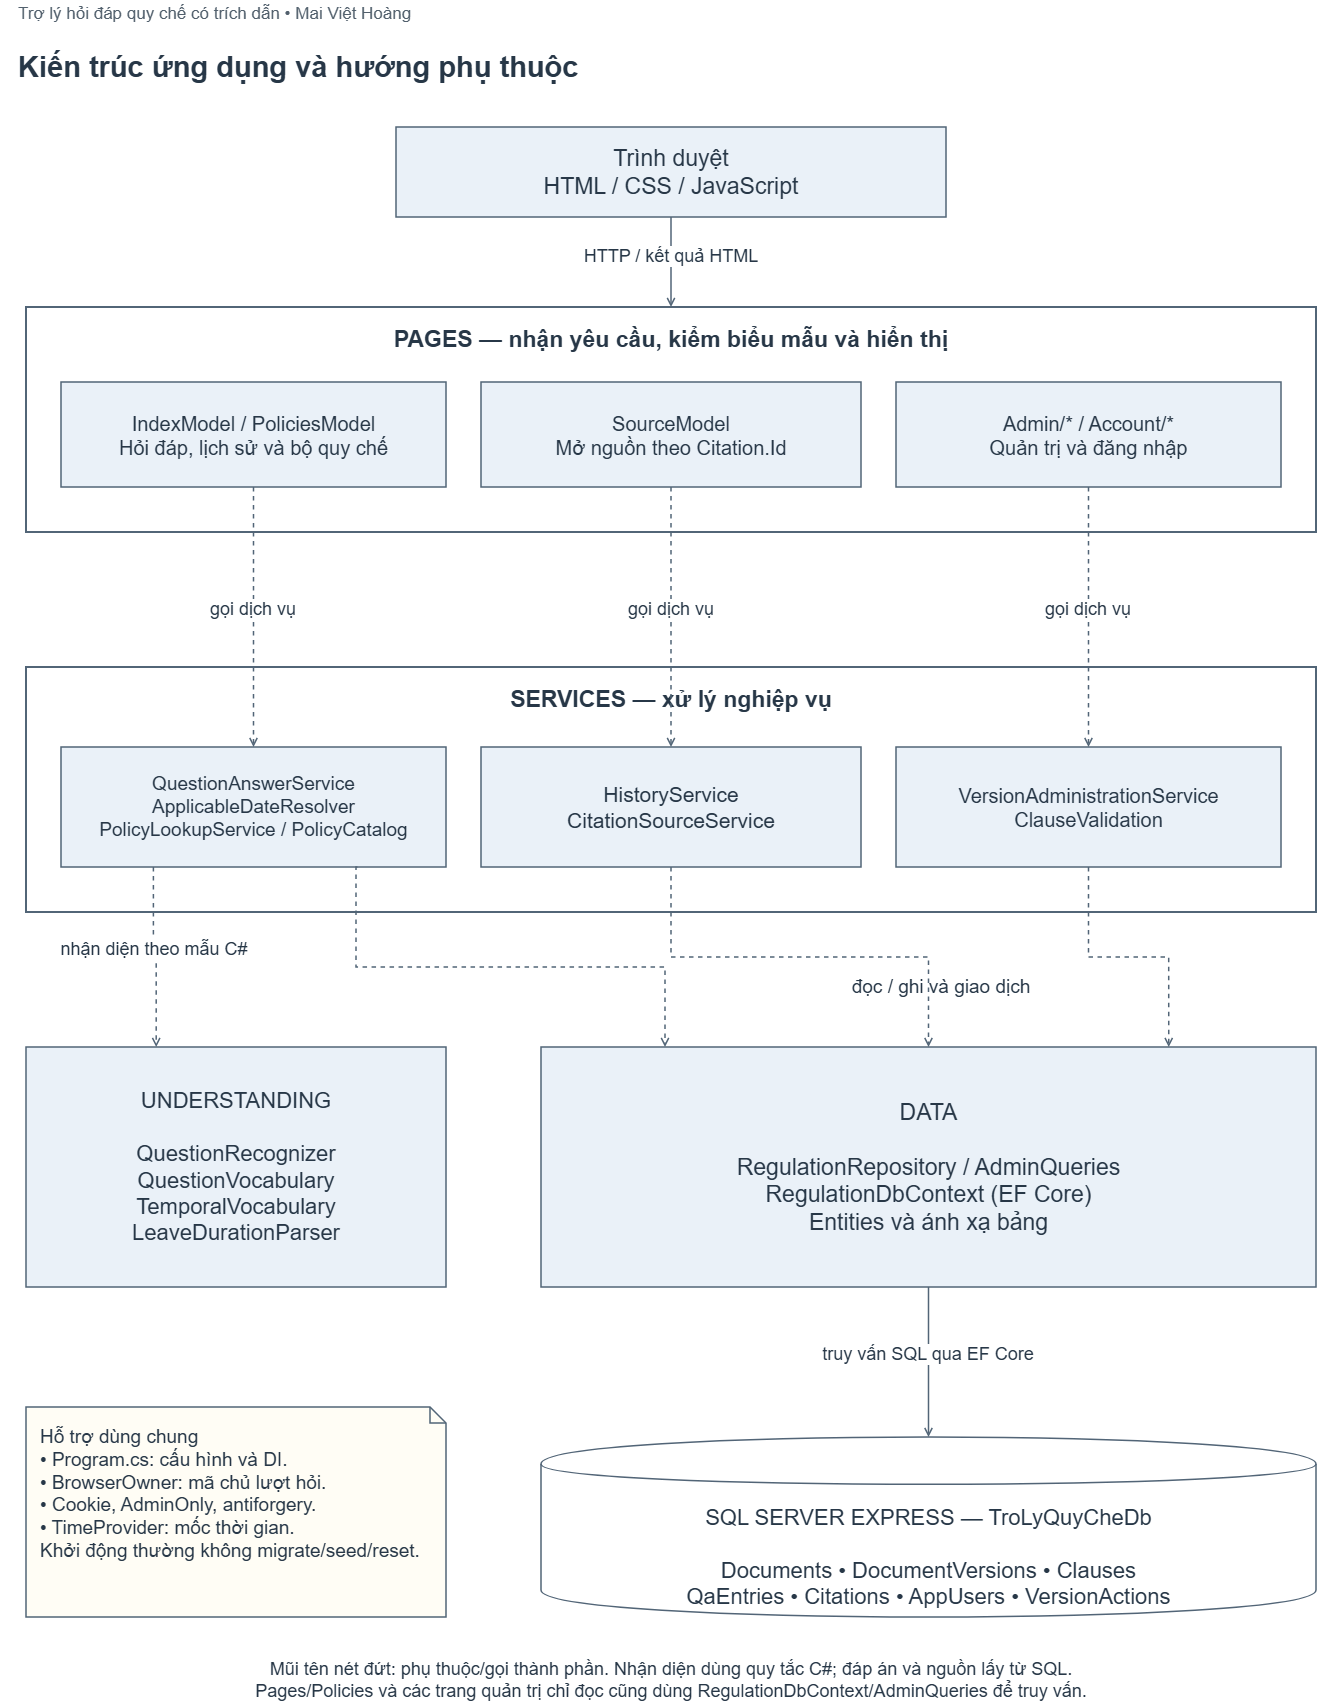

The diagram above was exported from draw.io. Its source (the exported page's mxGraphModel, read from the mxfile embedded in the PNG):
<mxGraphModel dx="2575" dy="238" grid="1" gridSize="10" guides="1" tooltips="1" connect="1" arrows="1" fold="1" page="1" pageScale="1" pageWidth="1460" pageHeight="1180" background="#ffffff" math="0" shadow="0">
  <root>
    <mxCell id="0" />
    <mxCell id="1" parent="0" />
    <mxCell id="gNwgQKaoGcGF7QlJ-4oN-251" parent="1" style="html=1;whiteSpace=wrap;fontFamily=Arial;fontSize=20;fontColor=#273747;strokeColor=#526577;strokeWidth=1.5;shadow=0;shape=text;fillColor=none;strokeColor=none;fontSize=17;fontColor=#52606d;fontStyle=0;align=left;verticalAlign=middle;spacing=2;" value="Trợ lý hỏi đáp quy chế có trích dẫn • Mai Việt Hoàng" vertex="1">
      <mxGeometry height="30" width="1310" x="1192.9998779296875" y="2037.0000305175781" as="geometry" />
    </mxCell>
    <mxCell id="gNwgQKaoGcGF7QlJ-4oN-252" parent="1" style="html=1;whiteSpace=wrap;fontFamily=Arial;fontSize=20;fontColor=#273747;strokeColor=#526577;strokeWidth=1.5;shadow=0;shape=text;fillColor=none;strokeColor=none;fontSize=29;fontColor=#273747;fontStyle=1;align=left;verticalAlign=middle;spacing=2;" value="Kiến trúc ứng dụng và hướng phụ thuộc" vertex="1">
      <mxGeometry height="55" width="1310" x="1192.9998779296875" y="2077.000030517578" as="geometry" />
    </mxCell>
    <mxCell id="gNwgQKaoGcGF7QlJ-4oN-254" parent="1" style="html=1;whiteSpace=wrap;fontFamily=Arial;fontSize=20;fontColor=#273747;strokeColor=#526577;strokeWidth=1.5;shadow=0;rounded=0;fillColor=#eaf1f8;spacing=14;fontSize=23;" value="Trình duyệt&lt;br/&gt;HTML / CSS / JavaScript" vertex="1">
      <mxGeometry height="90" width="550" x="1572.9998779296875" y="2165.000030517578" as="geometry" />
    </mxCell>
    <mxCell id="gNwgQKaoGcGF7QlJ-4oN-255" parent="1" style="html=1;whiteSpace=wrap;fontFamily=Arial;fontSize=20;fontColor=#273747;strokeColor=#526577;strokeWidth=1.5;shadow=0;fillColor=#ffffff;strokeWidth=2;" value="" vertex="1">
      <mxGeometry height="225" width="1290" x="1202.9998779296875" y="2345.000030517578" as="geometry" />
    </mxCell>
    <mxCell id="gNwgQKaoGcGF7QlJ-4oN-256" parent="1" style="html=1;whiteSpace=wrap;fontFamily=Arial;fontSize=20;fontColor=#273747;strokeColor=#526577;strokeWidth=1.5;shadow=0;shape=text;fillColor=none;strokeColor=none;fontSize=23;fontColor=#273747;fontStyle=1;align=center;verticalAlign=middle;spacing=2;" value="PAGES — nhận yêu cầu, kiểm biểu mẫu và hiển thị" vertex="1">
      <mxGeometry height="34" width="1250" x="1222.9998779296875" y="2360.000030517578" as="geometry" />
    </mxCell>
    <mxCell id="gNwgQKaoGcGF7QlJ-4oN-257" parent="1" style="html=1;whiteSpace=wrap;fontFamily=Arial;fontSize=20;fontColor=#273747;strokeColor=#526577;strokeWidth=1.5;shadow=0;rounded=0;fillColor=#eaf1f8;spacing=14;fontSize=20;" value="IndexModel / PoliciesModel&lt;br/&gt;Hỏi đáp, lịch sử và bộ quy chế" vertex="1">
      <mxGeometry height="105" width="385" x="1237.9998779296875" y="2420.000030517578" as="geometry" />
    </mxCell>
    <mxCell id="gNwgQKaoGcGF7QlJ-4oN-258" parent="1" style="html=1;whiteSpace=wrap;fontFamily=Arial;fontSize=20;fontColor=#273747;strokeColor=#526577;strokeWidth=1.5;shadow=0;rounded=0;fillColor=#eaf1f8;spacing=14;fontSize=20;" value="SourceModel&lt;br/&gt;Mở nguồn theo Citation.Id" vertex="1">
      <mxGeometry height="105" width="380" x="1657.9998779296875" y="2420.000030517578" as="geometry" />
    </mxCell>
    <mxCell id="gNwgQKaoGcGF7QlJ-4oN-259" parent="1" style="html=1;whiteSpace=wrap;fontFamily=Arial;fontSize=20;fontColor=#273747;strokeColor=#526577;strokeWidth=1.5;shadow=0;rounded=0;fillColor=#eaf1f8;spacing=14;fontSize=20;" value="Admin/* / Account/*&lt;br/&gt;Quản trị và đăng nhập" vertex="1">
      <mxGeometry height="105" width="385" x="2072.9998779296875" y="2420.000030517578" as="geometry" />
    </mxCell>
    <mxCell id="gNwgQKaoGcGF7QlJ-4oN-260" edge="1" parent="1" source="gNwgQKaoGcGF7QlJ-4oN-254" style="html=1;whiteSpace=wrap;fontFamily=Arial;fontSize=20;fontColor=#273747;strokeColor=#526577;strokeWidth=1.5;shadow=0;rounded=0;endArrow=open;endFill=0;startArrow=none;dashed=0;fontSize=18;labelBackgroundColor=#ffffff;exitX=0.5;exitY=1;" value="&lt;div style=&quot;width:390px;text-align:center;line-height:1.18&quot;&gt;HTTP / kết quả HTML&lt;/div&gt;">
      <mxGeometry relative="1" as="geometry">
        <mxPoint y="-6" as="offset" />
        <mxPoint x="1847.9998779296875" y="2255.000030517578" as="sourcePoint" />
        <mxPoint x="1847.9998779296875" y="2345.000030517578" as="targetPoint" />
      </mxGeometry>
    </mxCell>
    <mxCell id="gNwgQKaoGcGF7QlJ-4oN-261" parent="1" style="html=1;whiteSpace=wrap;fontFamily=Arial;fontSize=20;fontColor=#273747;strokeColor=#526577;strokeWidth=1.5;shadow=0;fillColor=#ffffff;strokeWidth=2;" value="" vertex="1">
      <mxGeometry height="245" width="1290" x="1202.9998779296875" y="2705.000030517578" as="geometry" />
    </mxCell>
    <mxCell id="gNwgQKaoGcGF7QlJ-4oN-262" parent="1" style="html=1;whiteSpace=wrap;fontFamily=Arial;fontSize=20;fontColor=#273747;strokeColor=#526577;strokeWidth=1.5;shadow=0;shape=text;fillColor=none;strokeColor=none;fontSize=23;fontColor=#273747;fontStyle=1;align=center;verticalAlign=middle;spacing=2;" value="SERVICES — xử lý nghiệp vụ" vertex="1">
      <mxGeometry height="34" width="1250" x="1222.9998779296875" y="2720.000030517578" as="geometry" />
    </mxCell>
    <mxCell id="gNwgQKaoGcGF7QlJ-4oN-263" parent="1" style="html=1;whiteSpace=wrap;fontFamily=Arial;fontSize=20;fontColor=#273747;strokeColor=#526577;strokeWidth=1.5;shadow=0;rounded=0;fillColor=#eaf1f8;spacing=14;fontSize=19;" value="QuestionAnswerService&lt;br/&gt;ApplicableDateResolver&lt;br/&gt;PolicyLookupService / PolicyCatalog" vertex="1">
      <mxGeometry height="120" width="385" x="1237.9998779296875" y="2785.000030517578" as="geometry" />
    </mxCell>
    <mxCell id="gNwgQKaoGcGF7QlJ-4oN-264" parent="1" style="html=1;whiteSpace=wrap;fontFamily=Arial;fontSize=20;fontColor=#273747;strokeColor=#526577;strokeWidth=1.5;shadow=0;rounded=0;fillColor=#eaf1f8;spacing=14;fontSize=21;" value="HistoryService&lt;br/&gt;CitationSourceService" vertex="1">
      <mxGeometry height="120" width="380" x="1657.9998779296875" y="2785.000030517578" as="geometry" />
    </mxCell>
    <mxCell id="gNwgQKaoGcGF7QlJ-4oN-265" parent="1" style="html=1;whiteSpace=wrap;fontFamily=Arial;fontSize=20;fontColor=#273747;strokeColor=#526577;strokeWidth=1.5;shadow=0;rounded=0;fillColor=#eaf1f8;spacing=14;fontSize=20;" value="VersionAdministrationService&lt;br/&gt;ClauseValidation" vertex="1">
      <mxGeometry height="120" width="385" x="2072.9998779296875" y="2785.000030517578" as="geometry" />
    </mxCell>
    <mxCell id="gNwgQKaoGcGF7QlJ-4oN-266" edge="1" parent="1" source="gNwgQKaoGcGF7QlJ-4oN-257" style="html=1;whiteSpace=wrap;fontFamily=Arial;fontSize=20;fontColor=#273747;strokeColor=#526577;strokeWidth=1.5;shadow=0;rounded=0;endArrow=open;endFill=0;startArrow=none;dashed=1;fontSize=18;labelBackgroundColor=#ffffff;edgeStyle=orthogonalEdgeStyle;exitX=0.5;exitY=1;entryX=0.5;entryY=0;" target="gNwgQKaoGcGF7QlJ-4oN-263" value="&lt;div style=&quot;width:220px;text-align:center;line-height:1.18&quot;&gt;gọi dịch vụ&lt;/div&gt;">
      <mxGeometry relative="1" as="geometry">
        <mxPoint y="-8" as="offset" />
        <mxPoint x="1429.9998779296875" y="2525.000030517578" as="sourcePoint" />
        <mxPoint x="1429.9998779296875" y="2785.000030517578" as="targetPoint" />
      </mxGeometry>
    </mxCell>
    <mxCell id="gNwgQKaoGcGF7QlJ-4oN-267" edge="1" parent="1" source="gNwgQKaoGcGF7QlJ-4oN-258" style="html=1;whiteSpace=wrap;fontFamily=Arial;fontSize=20;fontColor=#273747;strokeColor=#526577;strokeWidth=1.5;shadow=0;rounded=0;endArrow=open;endFill=0;startArrow=none;dashed=1;fontSize=18;labelBackgroundColor=#ffffff;edgeStyle=orthogonalEdgeStyle;exitX=0.5;exitY=1;entryX=0.5;entryY=0;" target="gNwgQKaoGcGF7QlJ-4oN-264" value="&lt;div style=&quot;width:220px;text-align:center;line-height:1.18&quot;&gt;gọi dịch vụ&lt;/div&gt;">
      <mxGeometry relative="1" as="geometry">
        <mxPoint y="-8" as="offset" />
        <mxPoint x="1847.9998779296875" y="2525.000030517578" as="sourcePoint" />
        <mxPoint x="1847.9998779296875" y="2785.000030517578" as="targetPoint" />
      </mxGeometry>
    </mxCell>
    <mxCell id="gNwgQKaoGcGF7QlJ-4oN-268" edge="1" parent="1" source="gNwgQKaoGcGF7QlJ-4oN-259" style="html=1;whiteSpace=wrap;fontFamily=Arial;fontSize=20;fontColor=#273747;strokeColor=#526577;strokeWidth=1.5;shadow=0;rounded=0;endArrow=open;endFill=0;startArrow=none;dashed=1;fontSize=18;labelBackgroundColor=#ffffff;edgeStyle=orthogonalEdgeStyle;exitX=0.5;exitY=1;entryX=0.5;entryY=0;" target="gNwgQKaoGcGF7QlJ-4oN-265" value="&lt;div style=&quot;width:220px;text-align:center;line-height:1.18&quot;&gt;gọi dịch vụ&lt;/div&gt;">
      <mxGeometry relative="1" as="geometry">
        <mxPoint y="-8" as="offset" />
        <mxPoint x="2264.9998779296875" y="2525.000030517578" as="sourcePoint" />
        <mxPoint x="2264.9998779296875" y="2785.000030517578" as="targetPoint" />
      </mxGeometry>
    </mxCell>
    <mxCell id="gNwgQKaoGcGF7QlJ-4oN-269" parent="1" style="html=1;whiteSpace=wrap;fontFamily=Arial;fontSize=20;fontColor=#273747;strokeColor=#526577;strokeWidth=1.5;shadow=0;rounded=0;fillColor=#eaf1f8;spacing=14;fontSize=22;" value="UNDERSTANDING&lt;br/&gt;&lt;br/&gt;QuestionRecognizer&lt;br/&gt;QuestionVocabulary&lt;br/&gt;TemporalVocabulary&lt;br/&gt;LeaveDurationParser" vertex="1">
      <mxGeometry height="240" width="420" x="1202.9998779296875" y="3085.000030517578" as="geometry" />
    </mxCell>
    <mxCell id="gNwgQKaoGcGF7QlJ-4oN-270" parent="1" style="html=1;whiteSpace=wrap;fontFamily=Arial;fontSize=20;fontColor=#273747;strokeColor=#526577;strokeWidth=1.5;shadow=0;rounded=0;fillColor=#eaf1f8;spacing=14;fontSize=23;" value="DATA&lt;br/&gt;&lt;br/&gt;RegulationRepository / AdminQueries&lt;br/&gt;RegulationDbContext (EF Core)&lt;br/&gt;Entities và ánh xạ bảng" vertex="1">
      <mxGeometry height="240" width="775" x="1717.9998779296875" y="3085.000030517578" as="geometry" />
    </mxCell>
    <mxCell id="gNwgQKaoGcGF7QlJ-4oN-271" edge="1" parent="1" source="gNwgQKaoGcGF7QlJ-4oN-263" style="html=1;whiteSpace=wrap;fontFamily=Arial;fontSize=20;fontColor=#273747;strokeColor=#526577;strokeWidth=1.5;shadow=0;rounded=0;endArrow=open;endFill=0;startArrow=none;dashed=1;fontSize=18;labelBackgroundColor=#ffffff;edgeStyle=orthogonalEdgeStyle;exitX=0.24;exitY=1;entryX=0.31;entryY=0;" target="gNwgQKaoGcGF7QlJ-4oN-269" value="&lt;div style=&quot;width:310px;text-align:center;line-height:1.18&quot;&gt;nhận diện theo mẫu C#&lt;/div&gt;">
      <mxGeometry relative="1" as="geometry">
        <mxPoint y="-8" as="offset" />
        <mxPoint x="1332.9998779296875" y="2905.000030517578" as="sourcePoint" />
        <mxPoint x="1332.9998779296875" y="3085.000030517578" as="targetPoint" />
      </mxGeometry>
    </mxCell>
    <mxCell id="gNwgQKaoGcGF7QlJ-4oN-272" edge="1" parent="1" source="gNwgQKaoGcGF7QlJ-4oN-263" style="html=1;whiteSpace=wrap;fontFamily=Arial;fontSize=20;fontColor=#273747;strokeColor=#526577;strokeWidth=1.5;shadow=0;rounded=0;endArrow=open;endFill=0;startArrow=none;dashed=1;fontSize=18;labelBackgroundColor=#ffffff;edgeStyle=orthogonalEdgeStyle;exitX=0.77;exitY=1;entryX=0.16;entryY=0;" target="gNwgQKaoGcGF7QlJ-4oN-270" value="">
      <mxGeometry relative="1" as="geometry">
        <Array as="points">
          <mxPoint x="1532.9998779296875" y="3005.000030517578" />
          <mxPoint x="1842.9998779296875" y="3005.000030517578" />
        </Array>
        <mxPoint x="1532.9998779296875" y="2905.000030517578" as="sourcePoint" />
        <mxPoint x="1842.9998779296875" y="3085.000030517578" as="targetPoint" />
      </mxGeometry>
    </mxCell>
    <mxCell id="gNwgQKaoGcGF7QlJ-4oN-273" edge="1" parent="1" source="gNwgQKaoGcGF7QlJ-4oN-264" style="html=1;whiteSpace=wrap;fontFamily=Arial;fontSize=20;fontColor=#273747;strokeColor=#526577;strokeWidth=1.5;shadow=0;rounded=0;endArrow=open;endFill=0;startArrow=none;dashed=1;fontSize=18;labelBackgroundColor=#ffffff;edgeStyle=orthogonalEdgeStyle;exitX=0.5;exitY=1;entryX=0.5;entryY=0;" target="gNwgQKaoGcGF7QlJ-4oN-270" value="">
      <mxGeometry relative="1" as="geometry">
        <mxPoint x="1847.9998779296875" y="2905.000030517578" as="sourcePoint" />
        <mxPoint x="2102.9998779296875" y="3085.000030517578" as="targetPoint" />
      </mxGeometry>
    </mxCell>
    <mxCell id="gNwgQKaoGcGF7QlJ-4oN-274" edge="1" parent="1" source="gNwgQKaoGcGF7QlJ-4oN-265" style="html=1;whiteSpace=wrap;fontFamily=Arial;fontSize=20;fontColor=#273747;strokeColor=#526577;strokeWidth=1.5;shadow=0;rounded=0;endArrow=open;endFill=0;startArrow=none;dashed=1;fontSize=18;labelBackgroundColor=#ffffff;edgeStyle=orthogonalEdgeStyle;exitX=0.5;exitY=1;entryX=0.81;entryY=0;" target="gNwgQKaoGcGF7QlJ-4oN-270" value="">
      <mxGeometry relative="1" as="geometry">
        <mxPoint x="2264.9998779296875" y="2905.000030517578" as="sourcePoint" />
        <mxPoint x="2342.9998779296875" y="3085.000030517578" as="targetPoint" />
      </mxGeometry>
    </mxCell>
    <mxCell id="gNwgQKaoGcGF7QlJ-4oN-275" parent="1" style="html=1;whiteSpace=wrap;fontFamily=Arial;fontSize=20;fontColor=#273747;strokeColor=#526577;strokeWidth=1.5;shadow=0;shape=text;fillColor=none;strokeColor=none;fontSize=19;fontColor=#273747;fontStyle=0;align=center;verticalAlign=middle;spacing=2;" value="đọc / ghi và giao dịch" vertex="1">
      <mxGeometry height="40" width="390" x="1922.9998779296875" y="3005.000030517578" as="geometry" />
    </mxCell>
    <mxCell id="gNwgQKaoGcGF7QlJ-4oN-276" parent="1" style="html=1;whiteSpace=wrap;fontFamily=Arial;fontSize=20;fontColor=#273747;strokeColor=#526577;strokeWidth=1.5;shadow=0;shape=cylinder;boundedLbl=1;backgroundOutline=1;size=0.15;fillColor=#ffffff;fontSize=22;spacingTop=20;" value="SQL SERVER EXPRESS — TroLyQuyCheDb&lt;br/&gt;&lt;br/&gt;Documents • DocumentVersions • Clauses&lt;br/&gt;QaEntries • Citations • AppUsers • VersionActions" vertex="1">
      <mxGeometry height="180" width="775" x="1717.9998779296875" y="3475.000030517578" as="geometry" />
    </mxCell>
    <mxCell id="gNwgQKaoGcGF7QlJ-4oN-277" edge="1" parent="1" source="gNwgQKaoGcGF7QlJ-4oN-270" style="html=1;whiteSpace=wrap;fontFamily=Arial;fontSize=20;fontColor=#273747;strokeColor=#526577;strokeWidth=1.5;shadow=0;rounded=0;endArrow=open;endFill=0;startArrow=none;dashed=0;fontSize=18;labelBackgroundColor=#ffffff;edgeStyle=orthogonalEdgeStyle;exitX=0.5;exitY=1;entryX=0.5;entryY=0;" target="gNwgQKaoGcGF7QlJ-4oN-276" value="&lt;div style=&quot;width:400px;text-align:center;line-height:1.18&quot;&gt;truy vấn SQL qua EF Core&lt;/div&gt;">
      <mxGeometry relative="1" as="geometry">
        <mxPoint y="-8" as="offset" />
        <mxPoint x="2104.9998779296875" y="3325.000030517578" as="sourcePoint" />
        <mxPoint x="2104.9998779296875" y="3475.000030517578" as="targetPoint" />
      </mxGeometry>
    </mxCell>
    <mxCell id="gNwgQKaoGcGF7QlJ-4oN-278" parent="1" style="html=1;whiteSpace=wrap;fontFamily=Arial;fontSize=20;fontColor=#273747;strokeColor=#526577;strokeWidth=1.5;shadow=0;shape=note;size=16;fillColor=#fffdf5;align=left;verticalAlign=top;spacing=14;fontSize=19;" value="Hỗ trợ dùng chung&lt;br/&gt;• Program.cs: cấu hình và DI.&lt;br/&gt;• BrowserOwner: mã chủ lượt hỏi.&lt;br/&gt;• Cookie, AdminOnly, antiforgery.&lt;br/&gt;• TimeProvider: mốc thời gian.&lt;br/&gt;Khởi động thường không migrate/seed/reset." vertex="1">
      <mxGeometry height="210" width="420" x="1202.9998779296875" y="3445.000030517578" as="geometry" />
    </mxCell>
    <mxCell id="gNwgQKaoGcGF7QlJ-4oN-279" parent="1" style="html=1;whiteSpace=wrap;fontFamily=Arial;fontSize=20;fontColor=#273747;strokeColor=#526577;strokeWidth=1.5;shadow=0;shape=text;fillColor=none;strokeColor=none;fontSize=18;fontColor=#273747;fontStyle=0;align=center;verticalAlign=middle;spacing=2;" value="Mũi tên nét đứt: phụ thuộc/gọi thành phần. Nhận diện dùng quy tắc C#; đáp án và nguồn lấy từ SQL.&lt;br/&gt;Pages/Policies và các trang quản trị chỉ đọc cũng dùng RegulationDbContext/AdminQueries để truy vấn." vertex="1">
      <mxGeometry height="55" width="1290" x="1202.9998779296875" y="3690.000030517578" as="geometry" />
    </mxCell>
  </root>
</mxGraphModel>